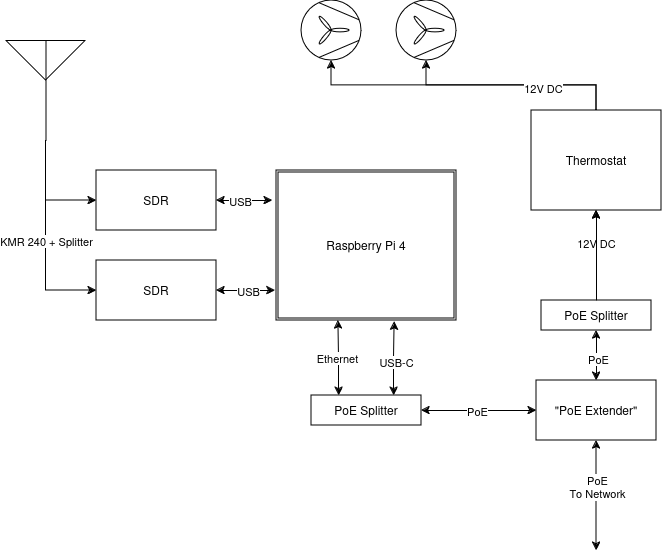

The diagram above was exported from draw.io. Its source (the exported page's mxGraphModel, read from the mxfile embedded in the PNG):
<mxGraphModel dx="1319" dy="901" grid="1" gridSize="10" guides="1" tooltips="1" connect="1" arrows="1" fold="1" page="1" pageScale="1" pageWidth="850" pageHeight="1100" math="0" shadow="0">
  <root>
    <mxCell id="0" />
    <mxCell id="1" parent="0" />
    <mxCell id="1F2vs3TNjtvZTFht-4xo-4" style="edgeStyle=orthogonalEdgeStyle;rounded=0;orthogonalLoop=1;jettySize=auto;html=1;exitX=0.5;exitY=1;exitDx=0;exitDy=0;exitPerimeter=0;entryX=0;entryY=0.5;entryDx=0;entryDy=0;startArrow=none;startFill=0;endArrow=classic;endFill=1;" edge="1" parent="1" source="1F2vs3TNjtvZTFht-4xo-1" target="1F2vs3TNjtvZTFht-4xo-2">
      <mxGeometry relative="1" as="geometry" />
    </mxCell>
    <mxCell id="1F2vs3TNjtvZTFht-4xo-5" style="edgeStyle=orthogonalEdgeStyle;rounded=0;orthogonalLoop=1;jettySize=auto;html=1;exitX=0.5;exitY=1;exitDx=0;exitDy=0;exitPerimeter=0;entryX=0;entryY=0.5;entryDx=0;entryDy=0;startArrow=none;startFill=0;" edge="1" parent="1" source="1F2vs3TNjtvZTFht-4xo-1" target="1F2vs3TNjtvZTFht-4xo-3">
      <mxGeometry relative="1" as="geometry" />
    </mxCell>
    <mxCell id="1F2vs3TNjtvZTFht-4xo-6" value="&lt;div&gt;KMR 240 + Splitter&lt;/div&gt;" style="edgeLabel;html=1;align=center;verticalAlign=middle;resizable=0;points=[];" vertex="1" connectable="0" parent="1F2vs3TNjtvZTFht-4xo-5">
      <mxGeometry x="0.1571" y="1" relative="1" as="geometry">
        <mxPoint x="-1" y="-16" as="offset" />
      </mxGeometry>
    </mxCell>
    <mxCell id="1F2vs3TNjtvZTFht-4xo-1" value="" style="verticalLabelPosition=bottom;shadow=0;dashed=0;align=center;html=1;verticalAlign=top;shape=mxgraph.electrical.radio.aerial_-_antenna_2;" vertex="1" parent="1">
      <mxGeometry x="100" y="100" width="79" height="100" as="geometry" />
    </mxCell>
    <mxCell id="1F2vs3TNjtvZTFht-4xo-2" value="SDR" style="rounded=0;whiteSpace=wrap;html=1;" vertex="1" parent="1">
      <mxGeometry x="190" y="230" width="120" height="60" as="geometry" />
    </mxCell>
    <mxCell id="1F2vs3TNjtvZTFht-4xo-3" value="SDR" style="rounded=0;whiteSpace=wrap;html=1;" vertex="1" parent="1">
      <mxGeometry x="190" y="320" width="120" height="60" as="geometry" />
    </mxCell>
    <mxCell id="1F2vs3TNjtvZTFht-4xo-7" value="&lt;div&gt;Raspberry Pi 4&lt;/div&gt;" style="shape=ext;double=1;rounded=0;whiteSpace=wrap;html=1;" vertex="1" parent="1">
      <mxGeometry x="370" y="230" width="180" height="150" as="geometry" />
    </mxCell>
    <mxCell id="1F2vs3TNjtvZTFht-4xo-8" style="edgeStyle=orthogonalEdgeStyle;rounded=0;orthogonalLoop=1;jettySize=auto;html=1;exitX=1;exitY=0.5;exitDx=0;exitDy=0;entryX=-0.006;entryY=0.8;entryDx=0;entryDy=0;entryPerimeter=0;startArrow=classic;startFill=1;" edge="1" parent="1" source="1F2vs3TNjtvZTFht-4xo-3" target="1F2vs3TNjtvZTFht-4xo-7">
      <mxGeometry relative="1" as="geometry" />
    </mxCell>
    <mxCell id="1F2vs3TNjtvZTFht-4xo-20" value="USB" style="edgeLabel;html=1;align=center;verticalAlign=middle;resizable=0;points=[];" vertex="1" connectable="0" parent="1F2vs3TNjtvZTFht-4xo-8">
      <mxGeometry x="0.0523" relative="1" as="geometry">
        <mxPoint as="offset" />
      </mxGeometry>
    </mxCell>
    <mxCell id="1F2vs3TNjtvZTFht-4xo-9" style="edgeStyle=orthogonalEdgeStyle;rounded=0;orthogonalLoop=1;jettySize=auto;html=1;exitX=1;exitY=0.5;exitDx=0;exitDy=0;entryX=-0.022;entryY=0.2;entryDx=0;entryDy=0;entryPerimeter=0;startArrow=classic;startFill=1;" edge="1" parent="1" source="1F2vs3TNjtvZTFht-4xo-2" target="1F2vs3TNjtvZTFht-4xo-7">
      <mxGeometry relative="1" as="geometry" />
    </mxCell>
    <mxCell id="1F2vs3TNjtvZTFht-4xo-10" value="USB" style="edgeLabel;html=1;align=center;verticalAlign=middle;resizable=0;points=[];" vertex="1" connectable="0" parent="1F2vs3TNjtvZTFht-4xo-9">
      <mxGeometry x="-0.1792" y="1" relative="1" as="geometry">
        <mxPoint y="1" as="offset" />
      </mxGeometry>
    </mxCell>
    <mxCell id="1F2vs3TNjtvZTFht-4xo-27" style="edgeStyle=orthogonalEdgeStyle;rounded=0;orthogonalLoop=1;jettySize=auto;html=1;exitX=0.5;exitY=1;exitDx=0;exitDy=0;startArrow=classic;startFill=1;" edge="1" parent="1" source="1F2vs3TNjtvZTFht-4xo-11">
      <mxGeometry relative="1" as="geometry">
        <mxPoint x="690" y="610" as="targetPoint" />
      </mxGeometry>
    </mxCell>
    <mxCell id="1F2vs3TNjtvZTFht-4xo-28" value="&lt;div&gt;PoE&lt;/div&gt;&lt;div&gt;To Network&lt;/div&gt;" style="edgeLabel;html=1;align=center;verticalAlign=middle;resizable=0;points=[];" vertex="1" connectable="0" parent="1F2vs3TNjtvZTFht-4xo-27">
      <mxGeometry x="-0.1674" y="4" relative="1" as="geometry">
        <mxPoint x="-4" as="offset" />
      </mxGeometry>
    </mxCell>
    <mxCell id="1F2vs3TNjtvZTFht-4xo-29" style="edgeStyle=orthogonalEdgeStyle;rounded=0;orthogonalLoop=1;jettySize=auto;html=1;exitX=0.5;exitY=0;exitDx=0;exitDy=0;entryX=0.5;entryY=1;entryDx=0;entryDy=0;startArrow=classic;startFill=1;" edge="1" parent="1" source="1F2vs3TNjtvZTFht-4xo-11" target="1F2vs3TNjtvZTFht-4xo-22">
      <mxGeometry relative="1" as="geometry" />
    </mxCell>
    <mxCell id="1F2vs3TNjtvZTFht-4xo-32" value="PoE" style="edgeLabel;html=1;align=center;verticalAlign=middle;resizable=0;points=[];" vertex="1" connectable="0" parent="1F2vs3TNjtvZTFht-4xo-29">
      <mxGeometry x="-0.12" y="-1" relative="1" as="geometry">
        <mxPoint as="offset" />
      </mxGeometry>
    </mxCell>
    <mxCell id="1F2vs3TNjtvZTFht-4xo-11" value="&quot;PoE Extender&quot;" style="rounded=0;whiteSpace=wrap;html=1;" vertex="1" parent="1">
      <mxGeometry x="630" y="440" width="120" height="60" as="geometry" />
    </mxCell>
    <mxCell id="1F2vs3TNjtvZTFht-4xo-14" style="edgeStyle=orthogonalEdgeStyle;rounded=0;orthogonalLoop=1;jettySize=auto;html=1;exitX=1;exitY=0.5;exitDx=0;exitDy=0;entryX=0;entryY=0.5;entryDx=0;entryDy=0;startArrow=classic;startFill=1;" edge="1" parent="1" source="1F2vs3TNjtvZTFht-4xo-13" target="1F2vs3TNjtvZTFht-4xo-11">
      <mxGeometry relative="1" as="geometry" />
    </mxCell>
    <mxCell id="1F2vs3TNjtvZTFht-4xo-23" value="PoE" style="edgeLabel;html=1;align=center;verticalAlign=middle;resizable=0;points=[];" vertex="1" connectable="0" parent="1F2vs3TNjtvZTFht-4xo-14">
      <mxGeometry x="-0.0435" relative="1" as="geometry">
        <mxPoint as="offset" />
      </mxGeometry>
    </mxCell>
    <mxCell id="1F2vs3TNjtvZTFht-4xo-13" value="&lt;div&gt;PoE Splitter&lt;/div&gt;" style="rounded=0;whiteSpace=wrap;html=1;" vertex="1" parent="1">
      <mxGeometry x="405" y="455" width="110" height="30" as="geometry" />
    </mxCell>
    <mxCell id="1F2vs3TNjtvZTFht-4xo-15" style="edgeStyle=orthogonalEdgeStyle;rounded=0;orthogonalLoop=1;jettySize=auto;html=1;exitX=0.75;exitY=0;exitDx=0;exitDy=0;entryX=0.656;entryY=1.007;entryDx=0;entryDy=0;entryPerimeter=0;startArrow=classic;startFill=1;" edge="1" parent="1" source="1F2vs3TNjtvZTFht-4xo-13" target="1F2vs3TNjtvZTFht-4xo-7">
      <mxGeometry relative="1" as="geometry" />
    </mxCell>
    <mxCell id="1F2vs3TNjtvZTFht-4xo-17" value="&lt;div&gt;USB-C&lt;/div&gt;" style="edgeLabel;html=1;align=center;verticalAlign=middle;resizable=0;points=[];" vertex="1" connectable="0" parent="1F2vs3TNjtvZTFht-4xo-15">
      <mxGeometry x="-0.0879" y="-1" relative="1" as="geometry">
        <mxPoint x="1" as="offset" />
      </mxGeometry>
    </mxCell>
    <mxCell id="1F2vs3TNjtvZTFht-4xo-16" style="edgeStyle=orthogonalEdgeStyle;rounded=0;orthogonalLoop=1;jettySize=auto;html=1;exitX=0.25;exitY=0;exitDx=0;exitDy=0;entryX=0.344;entryY=1;entryDx=0;entryDy=0;entryPerimeter=0;startArrow=classic;startFill=1;" edge="1" parent="1" source="1F2vs3TNjtvZTFht-4xo-13" target="1F2vs3TNjtvZTFht-4xo-7">
      <mxGeometry relative="1" as="geometry" />
    </mxCell>
    <mxCell id="1F2vs3TNjtvZTFht-4xo-18" value="&lt;div&gt;Ethernet&lt;/div&gt;" style="edgeLabel;html=1;align=center;verticalAlign=middle;resizable=0;points=[];" vertex="1" connectable="0" parent="1F2vs3TNjtvZTFht-4xo-16">
      <mxGeometry x="0.0079" y="1" relative="1" as="geometry">
        <mxPoint as="offset" />
      </mxGeometry>
    </mxCell>
    <mxCell id="1F2vs3TNjtvZTFht-4xo-21" value="Thermostat" style="rounded=0;whiteSpace=wrap;html=1;" vertex="1" parent="1">
      <mxGeometry x="625" y="170" width="130" height="100" as="geometry" />
    </mxCell>
    <mxCell id="1F2vs3TNjtvZTFht-4xo-30" style="edgeStyle=orthogonalEdgeStyle;rounded=0;orthogonalLoop=1;jettySize=auto;html=1;exitX=0.5;exitY=0;exitDx=0;exitDy=0;entryX=0.5;entryY=1;entryDx=0;entryDy=0;" edge="1" parent="1" source="1F2vs3TNjtvZTFht-4xo-22" target="1F2vs3TNjtvZTFht-4xo-21">
      <mxGeometry relative="1" as="geometry" />
    </mxCell>
    <mxCell id="1F2vs3TNjtvZTFht-4xo-31" value="12V DC" style="edgeLabel;html=1;align=center;verticalAlign=middle;resizable=0;points=[];" vertex="1" connectable="0" parent="1F2vs3TNjtvZTFht-4xo-30">
      <mxGeometry x="0.2889" y="1" relative="1" as="geometry">
        <mxPoint as="offset" />
      </mxGeometry>
    </mxCell>
    <mxCell id="1F2vs3TNjtvZTFht-4xo-33" value="" style="edgeStyle=orthogonalEdgeStyle;rounded=0;orthogonalLoop=1;jettySize=auto;html=1;startArrow=none;startFill=0;" edge="1" parent="1" source="1F2vs3TNjtvZTFht-4xo-22" target="1F2vs3TNjtvZTFht-4xo-21">
      <mxGeometry relative="1" as="geometry" />
    </mxCell>
    <mxCell id="1F2vs3TNjtvZTFht-4xo-22" value="&lt;div&gt;PoE Splitter&lt;/div&gt;" style="rounded=0;whiteSpace=wrap;html=1;" vertex="1" parent="1">
      <mxGeometry x="635" y="360" width="110" height="30" as="geometry" />
    </mxCell>
    <mxCell id="1F2vs3TNjtvZTFht-4xo-34" value="" style="verticalLabelPosition=bottom;outlineConnect=0;align=center;dashed=0;html=1;verticalAlign=top;shape=mxgraph.pid.misc.fan;" vertex="1" parent="1">
      <mxGeometry x="395" y="60" width="60" height="60" as="geometry" />
    </mxCell>
    <mxCell id="1F2vs3TNjtvZTFht-4xo-35" value="" style="verticalLabelPosition=bottom;outlineConnect=0;align=center;dashed=0;html=1;verticalAlign=top;shape=mxgraph.pid.misc.fan;" vertex="1" parent="1">
      <mxGeometry x="490" y="60" width="60" height="60" as="geometry" />
    </mxCell>
    <mxCell id="1F2vs3TNjtvZTFht-4xo-36" style="edgeStyle=orthogonalEdgeStyle;rounded=0;orthogonalLoop=1;jettySize=auto;html=1;exitX=0.5;exitY=0;exitDx=0;exitDy=0;entryX=0.5;entryY=1;entryDx=0;entryDy=0;entryPerimeter=0;" edge="1" parent="1" source="1F2vs3TNjtvZTFht-4xo-21" target="1F2vs3TNjtvZTFht-4xo-35">
      <mxGeometry relative="1" as="geometry" />
    </mxCell>
    <mxCell id="1F2vs3TNjtvZTFht-4xo-37" style="edgeStyle=orthogonalEdgeStyle;rounded=0;orthogonalLoop=1;jettySize=auto;html=1;exitX=0.5;exitY=0;exitDx=0;exitDy=0;entryX=0.5;entryY=1;entryDx=0;entryDy=0;entryPerimeter=0;" edge="1" parent="1" source="1F2vs3TNjtvZTFht-4xo-21" target="1F2vs3TNjtvZTFht-4xo-34">
      <mxGeometry relative="1" as="geometry" />
    </mxCell>
    <mxCell id="1F2vs3TNjtvZTFht-4xo-38" value="12V DC" style="edgeLabel;html=1;align=center;verticalAlign=middle;resizable=0;points=[];" vertex="1" connectable="0" parent="1F2vs3TNjtvZTFht-4xo-37">
      <mxGeometry x="-0.4984" y="2" relative="1" as="geometry">
        <mxPoint as="offset" />
      </mxGeometry>
    </mxCell>
  </root>
</mxGraphModel>